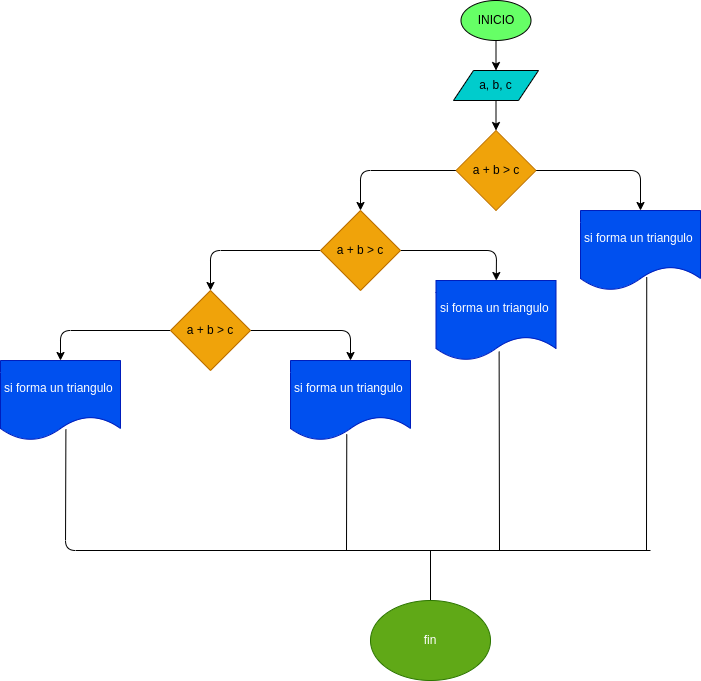

The diagram above was exported from draw.io. Its source (the exported page's mxGraphModel, read from the mxfile embedded in the PNG):
<mxGraphModel dx="1785" dy="537" grid="1" gridSize="10" guides="1" tooltips="1" connect="1" arrows="1" fold="1" page="1" pageScale="1" pageWidth="850" pageHeight="1100" math="0" shadow="0">
  <root>
    <mxCell id="0" />
    <mxCell id="1" parent="0" />
    <mxCell id="4" value="" style="edgeStyle=none;html=1;" parent="1" source="2" target="3" edge="1">
      <mxGeometry relative="1" as="geometry" />
    </mxCell>
    <mxCell id="2" value="INICIO" style="ellipse;whiteSpace=wrap;html=1;fillColor=#66FF66;" parent="1" vertex="1">
      <mxGeometry x="390.5" width="70" height="40" as="geometry" />
    </mxCell>
    <mxCell id="6" value="" style="edgeStyle=none;html=1;" edge="1" parent="1" source="3" target="5">
      <mxGeometry relative="1" as="geometry" />
    </mxCell>
    <mxCell id="3" value="a, b, c" style="shape=parallelogram;perimeter=parallelogramPerimeter;whiteSpace=wrap;html=1;fixedSize=1;fillColor=#00CCCC;" parent="1" vertex="1">
      <mxGeometry x="383" y="70" width="85" height="30" as="geometry" />
    </mxCell>
    <mxCell id="8" value="" style="edgeStyle=none;html=1;fontColor=#FF8000;" edge="1" parent="1" source="5" target="7">
      <mxGeometry relative="1" as="geometry">
        <Array as="points">
          <mxPoint x="290" y="170" />
        </Array>
      </mxGeometry>
    </mxCell>
    <mxCell id="12" value="" style="edgeStyle=none;html=1;fontColor=#FF8000;" edge="1" parent="1" source="5" target="11">
      <mxGeometry relative="1" as="geometry">
        <Array as="points">
          <mxPoint x="570" y="170" />
        </Array>
      </mxGeometry>
    </mxCell>
    <mxCell id="5" value="a + b &amp;gt; c" style="rhombus;whiteSpace=wrap;html=1;fillColor=#f0a30a;fontColor=#000000;strokeColor=#BD7000;" vertex="1" parent="1">
      <mxGeometry x="385.5" y="130" width="80" height="80" as="geometry" />
    </mxCell>
    <mxCell id="10" value="" style="edgeStyle=none;html=1;fontColor=#FF8000;" edge="1" parent="1" source="7" target="9">
      <mxGeometry relative="1" as="geometry">
        <Array as="points">
          <mxPoint x="140" y="250" />
        </Array>
      </mxGeometry>
    </mxCell>
    <mxCell id="14" value="" style="edgeStyle=none;html=1;fontColor=#FF8000;" edge="1" parent="1" source="7" target="13">
      <mxGeometry relative="1" as="geometry">
        <Array as="points">
          <mxPoint x="426" y="250" />
        </Array>
      </mxGeometry>
    </mxCell>
    <mxCell id="7" value="a + b &amp;gt; c" style="rhombus;whiteSpace=wrap;html=1;fillColor=#f0a30a;strokeColor=#BD7000;fontColor=#000000;" vertex="1" parent="1">
      <mxGeometry x="250" y="210" width="80" height="80" as="geometry" />
    </mxCell>
    <mxCell id="18" value="" style="edgeStyle=none;html=1;fontColor=#FF8000;" edge="1" parent="1" source="9" target="17">
      <mxGeometry relative="1" as="geometry">
        <Array as="points">
          <mxPoint x="280" y="330" />
        </Array>
      </mxGeometry>
    </mxCell>
    <mxCell id="20" value="" style="edgeStyle=none;html=1;fontColor=#FF8000;" edge="1" parent="1" source="9" target="19">
      <mxGeometry relative="1" as="geometry">
        <Array as="points">
          <mxPoint x="-10" y="330" />
        </Array>
      </mxGeometry>
    </mxCell>
    <mxCell id="9" value="a + b &amp;gt; c" style="rhombus;whiteSpace=wrap;html=1;fillColor=#f0a30a;strokeColor=#BD7000;fontColor=#000000;" vertex="1" parent="1">
      <mxGeometry x="100" y="290" width="80" height="80" as="geometry" />
    </mxCell>
    <mxCell id="11" value="si forma un triangulo&amp;nbsp;" style="shape=document;whiteSpace=wrap;html=1;boundedLbl=1;fillColor=#0050ef;strokeColor=#001DBC;fontColor=#ffffff;" vertex="1" parent="1">
      <mxGeometry x="510" y="210" width="120" height="80" as="geometry" />
    </mxCell>
    <mxCell id="13" value="si forma un triangulo&amp;nbsp;" style="shape=document;whiteSpace=wrap;html=1;boundedLbl=1;fillColor=#0050ef;strokeColor=#001DBC;fontColor=#ffffff;" vertex="1" parent="1">
      <mxGeometry x="365.5" y="280" width="120" height="80" as="geometry" />
    </mxCell>
    <mxCell id="17" value="si forma un triangulo&amp;nbsp;" style="shape=document;whiteSpace=wrap;html=1;boundedLbl=1;fillColor=#0050ef;strokeColor=#001DBC;fontColor=#ffffff;" vertex="1" parent="1">
      <mxGeometry x="220" y="360" width="120" height="80" as="geometry" />
    </mxCell>
    <mxCell id="19" value="si forma un triangulo&amp;nbsp;" style="shape=document;whiteSpace=wrap;html=1;boundedLbl=1;fillColor=#0050ef;strokeColor=#001DBC;fontColor=#ffffff;" vertex="1" parent="1">
      <mxGeometry x="-70" y="360" width="120" height="80" as="geometry" />
    </mxCell>
    <mxCell id="21" value="" style="endArrow=none;html=1;fontColor=#FF8000;entryX=0.552;entryY=0.833;entryDx=0;entryDy=0;entryPerimeter=0;" edge="1" parent="1" target="11">
      <mxGeometry width="50" height="50" relative="1" as="geometry">
        <mxPoint x="576" y="550" as="sourcePoint" />
        <mxPoint x="290" y="280" as="targetPoint" />
      </mxGeometry>
    </mxCell>
    <mxCell id="22" value="" style="endArrow=none;html=1;fontColor=#FF8000;exitX=0.545;exitY=0.863;exitDx=0;exitDy=0;exitPerimeter=0;" edge="1" parent="1" source="19">
      <mxGeometry width="50" height="50" relative="1" as="geometry">
        <mxPoint x="240" y="450" as="sourcePoint" />
        <mxPoint x="580" y="550" as="targetPoint" />
        <Array as="points">
          <mxPoint x="-5" y="550" />
        </Array>
      </mxGeometry>
    </mxCell>
    <mxCell id="23" value="" style="endArrow=none;html=1;fontColor=#FF8000;exitX=0.469;exitY=0.923;exitDx=0;exitDy=0;exitPerimeter=0;" edge="1" parent="1" source="17">
      <mxGeometry width="50" height="50" relative="1" as="geometry">
        <mxPoint x="240" y="450" as="sourcePoint" />
        <mxPoint x="276" y="550" as="targetPoint" />
      </mxGeometry>
    </mxCell>
    <mxCell id="24" value="" style="endArrow=none;html=1;fontColor=#FF8000;entryX=0.526;entryY=0.888;entryDx=0;entryDy=0;entryPerimeter=0;" edge="1" parent="1" target="13">
      <mxGeometry width="50" height="50" relative="1" as="geometry">
        <mxPoint x="429" y="550" as="sourcePoint" />
        <mxPoint x="290" y="400" as="targetPoint" />
      </mxGeometry>
    </mxCell>
    <mxCell id="25" value="" style="endArrow=none;html=1;fontColor=#FF8000;" edge="1" parent="1" target="26">
      <mxGeometry width="50" height="50" relative="1" as="geometry">
        <mxPoint x="360" y="550" as="sourcePoint" />
        <mxPoint x="360" y="630" as="targetPoint" />
      </mxGeometry>
    </mxCell>
    <mxCell id="26" value="&lt;font color=&quot;#ffffff&quot;&gt;fin&lt;/font&gt;" style="ellipse;whiteSpace=wrap;html=1;strokeColor=#2D7600;fontColor=#ffffff;fillColor=#60a917;" vertex="1" parent="1">
      <mxGeometry x="300" y="600" width="120" height="80" as="geometry" />
    </mxCell>
  </root>
</mxGraphModel>